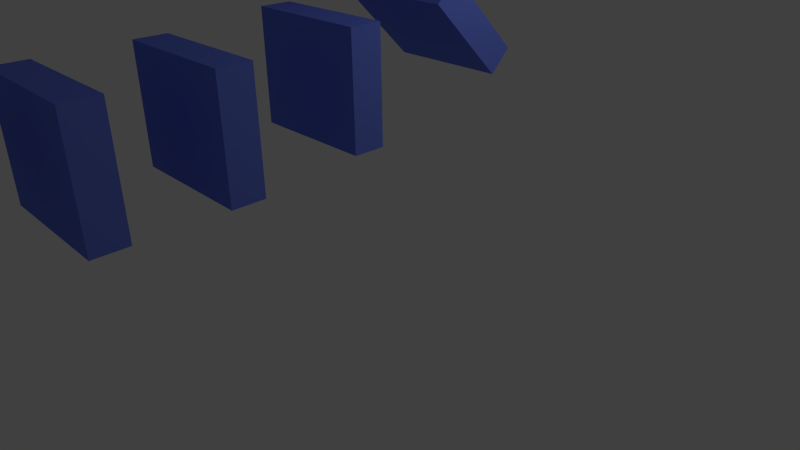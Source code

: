 # Source: particle_system._-_just_cubes.blend  (saved by Blender 2.60.0; exported with 4.5.12 LTS)
import bpy
from mathutils import Matrix  # noqa: F401  (used for matrix-valued properties, if any)

bpy.ops.wm.read_factory_settings(use_empty=True)
scene = bpy.context.scene
scene.name = 'Scene'

# ---- collections
col_collection_1 = bpy.data.collections.new('Collection 1'); scene.collection.children.link(col_collection_1)

# ---- materials (node trees are filled in below, after node groups)
mat_particle_box = bpy.data.materials.new('particle box')
mat_particle_box.alpha_threshold = 0.0
mat_particle_box.use_transparent_shadow = False
mat_particle_box.preview_render_type = 'CUBE'
mat_particle_box.diffuse_color = (0.1514, 0.2196, 0.8, 1.0)
mat_particle_box.roughness = 0.5
mat_particle_box.line_color = (0.0, 0.0, 0.0, 1.0)

# ---- material node trees

# ---- world
world_world = bpy.data.worlds.new('World'); scene.world = world_world
world_world.color = (0.05088, 0.05088, 0.05088)
world_world.use_sun_shadow = False
world_world.sun_shadow_jitter_overblur = 0.0
world_world.cycles.sampling_method = 'MANUAL'
world_world.cycles.sample_map_resolution = 256

# ---- cameras
cam_camera = bpy.data.cameras.new('Camera')
cam_camera.clip_end = 100.0
cam_camera.lens = 35.0
cam_camera.ortho_scale = 7.314
cam_camera.dof.focus_distance = 0.0
cam_camera.dof.aperture_fstop = 128.0

# ---- lights
light_lamp = bpy.data.lights.new('Lamp', 'POINT')
light_lamp.transmission_factor = 0.0
light_lamp.cutoff_distance = 30.0
light_lamp.energy = 100.0
light_lamp.shadow_buffer_clip_start = 1.001
light_lamp.shadow_soft_size = 1.0
light_lamp.shadow_maximum_resolution = 0.006
light_lamp.use_absolute_resolution = True
light_lamp.cycles.use_multiple_importance_sampling = False

# ---- meshes
me_cube = bpy.data.meshes.new('Cube')
me_cube.from_pydata([(1.0, 1.0, -1.0), (1.0, -1.0, -1.0), (-1.0, -1.0, -1.0), (-1.0, 1.0, -1.0), (1.0, 1.0, 1.0), (1.0, -1.0, 1.0), (-1.0, -1.0, 1.0), (-1.0, 1.0, 1.0)], [], [(0, 1, 2, 3), (4, 7, 6, 5), (0, 4, 5, 1), (1, 5, 6, 2), (2, 6, 7, 3), (4, 0, 3, 7)])
me_cube.materials.append(mat_particle_box)
me_cube.use_remesh_preserve_volume = False
me_cube.use_remesh_preserve_attributes = False
me_cube.use_mirror_vertex_groups = False
me_cube.update()
me_cube_001 = bpy.data.meshes.new('Cube.001')
me_cube_001.from_pydata([(1.0, 1.0, -1.0), (1.0, -1.0, -1.0), (-1.0, -1.0, -1.0), (-1.0, 1.0, -1.0), (1.0, 1.0, 1.0), (1.0, -1.0, 1.0), (-1.0, -1.0, 1.0), (-1.0, 1.0, 1.0)], [], [(0, 1, 2, 3), (4, 7, 6, 5), (0, 4, 5, 1), (1, 5, 6, 2), (2, 6, 7, 3), (4, 0, 3, 7)])
me_cube_001.materials.append(mat_particle_box)
me_cube_001.use_remesh_preserve_volume = False
me_cube_001.use_remesh_preserve_attributes = False
me_cube_001.use_mirror_vertex_groups = False
me_cube_001.update()
me_cube_002 = bpy.data.meshes.new('Cube.002')
me_cube_002.from_pydata([(1.0, 1.0, -1.0), (1.0, -1.0, -1.0), (-1.0, -1.0, -1.0), (-1.0, 1.0, -1.0), (1.0, 1.0, 1.0), (1.0, -1.0, 1.0), (-1.0, -1.0, 1.0), (-1.0, 1.0, 1.0)], [], [(0, 1, 2, 3), (4, 7, 6, 5), (0, 4, 5, 1), (1, 5, 6, 2), (2, 6, 7, 3), (4, 0, 3, 7)])
me_cube_002.materials.append(mat_particle_box)
me_cube_002.use_remesh_preserve_volume = False
me_cube_002.use_remesh_preserve_attributes = False
me_cube_002.use_mirror_vertex_groups = False
me_cube_002.update()
me_cube_003 = bpy.data.meshes.new('Cube.003')
me_cube_003.from_pydata([(1.0, 1.0, -1.0), (1.0, -1.0, -1.0), (-1.0, -1.0, -1.0), (-1.0, 1.0, -1.0), (1.0, 1.0, 1.0), (1.0, -1.0, 1.0), (-1.0, -1.0, 1.0), (-1.0, 1.0, 1.0)], [], [(0, 1, 2, 3), (4, 7, 6, 5), (0, 4, 5, 1), (1, 5, 6, 2), (2, 6, 7, 3), (4, 0, 3, 7)])
me_cube_003.materials.append(mat_particle_box)
me_cube_003.use_remesh_preserve_volume = False
me_cube_003.use_remesh_preserve_attributes = False
me_cube_003.use_mirror_vertex_groups = False
me_cube_003.update()
me_cube_004 = bpy.data.meshes.new('Cube.004')
me_cube_004.from_pydata([(1.0, 1.0, -1.0), (1.0, -1.0, -1.0), (-1.0, -1.0, -1.0), (-1.0, 1.0, -1.0), (1.0, 1.0, 1.0), (1.0, -1.0, 1.0), (-1.0, -1.0, 1.0), (-1.0, 1.0, 1.0)], [], [(0, 1, 2, 3), (4, 7, 6, 5), (0, 4, 5, 1), (1, 5, 6, 2), (2, 6, 7, 3), (4, 0, 3, 7)])
me_cube_004.materials.append(mat_particle_box)
me_cube_004.use_remesh_preserve_volume = False
me_cube_004.use_remesh_preserve_attributes = False
me_cube_004.use_mirror_vertex_groups = False
me_cube_004.update()
me_cube_005 = bpy.data.meshes.new('Cube.005')
me_cube_005.from_pydata([(1.0, 1.0, -1.0), (1.0, -1.0, -1.0), (-1.0, -1.0, -1.0), (-1.0, 1.0, -1.0), (1.0, 1.0, 1.0), (1.0, -1.0, 1.0), (-1.0, -1.0, 1.0), (-1.0, 1.0, 1.0)], [], [(0, 1, 2, 3), (4, 7, 6, 5), (0, 4, 5, 1), (1, 5, 6, 2), (2, 6, 7, 3), (4, 0, 3, 7)])
me_cube_005.materials.append(mat_particle_box)
me_cube_005.use_remesh_preserve_volume = False
me_cube_005.use_remesh_preserve_attributes = False
me_cube_005.use_mirror_vertex_groups = False
me_cube_005.update()
me_cube_006 = bpy.data.meshes.new('Cube.006')
me_cube_006.from_pydata([(1.0, 1.0, -1.0), (1.0, -1.0, -1.0), (-1.0, -1.0, -1.0), (-1.0, 1.0, -1.0), (1.0, 1.0, 1.0), (1.0, -1.0, 1.0), (-1.0, -1.0, 1.0), (-1.0, 1.0, 1.0)], [], [(0, 1, 2, 3), (4, 7, 6, 5), (0, 4, 5, 1), (1, 5, 6, 2), (2, 6, 7, 3), (4, 0, 3, 7)])
me_cube_006.materials.append(mat_particle_box)
me_cube_006.use_remesh_preserve_volume = False
me_cube_006.use_remesh_preserve_attributes = False
me_cube_006.use_mirror_vertex_groups = False
me_cube_006.update()
me_cube_007 = bpy.data.meshes.new('Cube.007')
me_cube_007.from_pydata([(1.0, 1.0, -1.0), (1.0, -1.0, -1.0), (-1.0, -1.0, -1.0), (-1.0, 1.0, -1.0), (1.0, 1.0, 1.0), (1.0, -1.0, 1.0), (-1.0, -1.0, 1.0), (-1.0, 1.0, 1.0)], [], [(0, 1, 2, 3), (4, 7, 6, 5), (0, 4, 5, 1), (1, 5, 6, 2), (2, 6, 7, 3), (4, 0, 3, 7)])
me_cube_007.materials.append(mat_particle_box)
me_cube_007.use_remesh_preserve_volume = False
me_cube_007.use_remesh_preserve_attributes = False
me_cube_007.use_mirror_vertex_groups = False
me_cube_007.update()

# ---- objects
ob_lamp = bpy.data.objects.new('Lamp', light_lamp)
ob_camera = bpy.data.objects.new('Camera', cam_camera)
ob_cube_000 = bpy.data.objects.new('Cube.000', me_cube)
ob_cube_001 = bpy.data.objects.new('Cube.001', me_cube_001)
ob_cube_002 = bpy.data.objects.new('Cube.002', me_cube_002)
ob_cube_003 = bpy.data.objects.new('Cube.003', me_cube_003)
ob_cube_004 = bpy.data.objects.new('Cube.004', me_cube_004)
ob_cube_005 = bpy.data.objects.new('Cube.005', me_cube_005)
ob_cube_006 = bpy.data.objects.new('Cube.006', me_cube_006)
ob_cube_007 = bpy.data.objects.new('Cube.007', me_cube_007)

# ---- transforms, parenting, visibility, modifiers, constraints
ob_lamp.location = (4.076, 1.005, 5.904)
ob_lamp.rotation_euler = (0.6503, 0.05522, 1.866)
ob_lamp.lock_rotations_4d = False
ob_lamp.empty_display_type = 'ARROWS'
ob_lamp.color = (0.0, 0.0, 0.0, 0.0)
ob_lamp.lineart.crease_threshold = 0.0
ob_camera.location = (7.481, -6.508, 5.344)
ob_camera.rotation_euler = (1.109, 0.01082, 0.8149)
ob_camera.lock_rotations_4d = False
ob_camera.empty_display_type = 'ARROWS'
ob_camera.color = (0.0, 0.0, 0.0, 0.0)
ob_camera.display_type = 'WIRE'
ob_camera.lineart.crease_threshold = 0.0
ob_cube_000.location = (0.471, 0.542, 7.01)
ob_cube_000.scale = (1.5, 1.5, 0.2)
ob_cube_000.lineart.crease_threshold = 0.0
ob_cube_001.location = (0.514, 0.512, 4.678)
ob_cube_001.scale = (0.8, 0.7, 0.2)
ob_cube_001.lineart.crease_threshold = 0.0
ob_cube_002.location = (0.4888, 0.5272, 3.317)
ob_cube_002.rotation_euler = (-0.7854, 0.0, 0.0)
ob_cube_002.scale = (0.8, 0.7, 0.2)
ob_cube_002.lineart.crease_threshold = 0.0
ob_cube_003.location = (0.5379, -1.227, 2.932)
ob_cube_003.rotation_euler = (-1.571, 0.0, 0.0)
ob_cube_003.scale = (0.8, 0.7, 0.2)
ob_cube_003.lineart.crease_threshold = 0.0
ob_cube_004.location = (0.5866, -2.849, 2.828)
ob_cube_004.rotation_euler = (-1.571, 0.0, 0.0)
ob_cube_004.scale = (0.8, 0.7, 0.2)
ob_cube_004.lineart.crease_threshold = 0.0
ob_cube_005.location = (0.5522, -4.265, 2.808)
ob_cube_005.rotation_euler = (-1.571, 0.0, 0.0)
ob_cube_005.scale = (0.8, 0.7, 0.2)
ob_cube_005.lineart.crease_threshold = 0.0
ob_cube_006.location = (-0.1824, -5.7, 2.989)
ob_cube_006.rotation_euler = (-1.571, 0.0, 1.571)
ob_cube_006.scale = (-0.6101, -0.5339, -0.1525)
ob_cube_006.lineart.crease_threshold = 0.0
ob_cube_007.location = (0.757, -5.52, 3.032)
ob_cube_007.rotation_euler = (1.047, 0.0, 0.0)
ob_cube_007.scale = (-0.4069, -0.3563, -0.1018)
ob_cube_007.lineart.crease_threshold = 0.0

# ---- collection membership
col_collection_1.objects.link(ob_lamp)
col_collection_1.objects.link(ob_camera)
col_collection_1.objects.link(ob_cube_000)
col_collection_1.objects.link(ob_cube_001)
col_collection_1.objects.link(ob_cube_002)
col_collection_1.objects.link(ob_cube_003)
col_collection_1.objects.link(ob_cube_004)
col_collection_1.objects.link(ob_cube_005)
col_collection_1.objects.link(ob_cube_006)
col_collection_1.objects.link(ob_cube_007)

# ---- scene / render settings (as saved in the file)
scene.camera = ob_camera
scene.frame_start = 1; scene.frame_end = 250; scene.frame_set(11)
scene.render.engine = 'BLENDER_EEVEE_NEXT'
scene.render.image_settings.color_mode = 'RGB'
scene.render.image_settings.compression = 90
scene.render.resolution_percentage = 50
scene.render.dither_intensity = 0.0
scene.render.bake_margin = 2
scene.render.bake_bias = 0.0
scene.cycles.use_denoising = False
scene.cycles.samples = 10
scene.cycles.sampling_pattern = 'TABULATED_SOBOL'
scene.cycles.light_sampling_threshold = 0.0
scene.cycles.use_adaptive_sampling = False
scene.cycles.use_light_tree = False
scene.cycles.blur_glossy = 0.0
scene.cycles.volume_bounces = 1
scene.cycles.pixel_filter_type = 'GAUSSIAN'
scene.cycles.sample_clamp_indirect = 0.0
scene.view_settings.view_transform = 'Standard'
bpy.context.view_layer.update()
